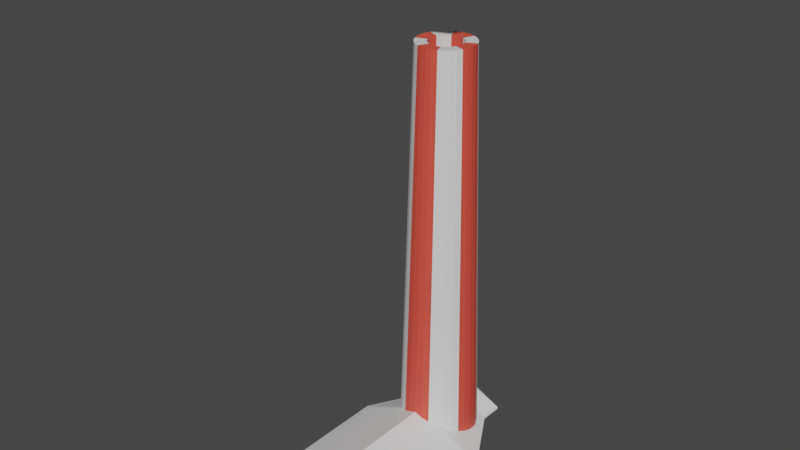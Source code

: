 # Source: lighthouseDetail.blend  (saved by Blender 2.93.21; exported with 4.5.12 LTS)
import bpy
from mathutils import Matrix  # noqa: F401  (used for matrix-valued properties, if any)

bpy.ops.wm.read_factory_settings(use_empty=True)
scene = bpy.context.scene
scene.name = 'Scene'

# ---- collections
col_collection = bpy.data.collections.new('Collection'); scene.collection.children.link(col_collection)

# ---- materials (node trees are filled in below, after node groups)
mat_material = bpy.data.materials.new('Material')
mat_material.use_transparent_shadow = False
mat_material_001 = bpy.data.materials.new('Material.001')
mat_material_001.use_transparent_shadow = False

# ---- material node trees
mat_material.use_nodes = True; mat_material.node_tree.nodes.clear()
_N = mat_material.node_tree.nodes; _L = mat_material.node_tree.links
n0 = _N.new('ShaderNodeBsdfPrincipled'); n0.name = 'Principled BSDF'; n0.location = (10, 300)
n0.distribution = 'GGX'
n0.subsurface_method = 'BURLEY'
n0.inputs[0].default_value = (0.8, 0.08396, 0.05624, 1.0)
n0.inputs[3].default_value = 1.45
n0.inputs[27].default_value = (0.0, 0.0, 0.0, 1.0)
n0.inputs[28].default_value = 1.0
n1 = _N.new('ShaderNodeOutputMaterial'); n1.name = 'Material Output'; n1.location = (300, 300)
_L.new(n0.outputs[0], n1.inputs[0])
n1.is_active_output = True
mat_material_001.use_nodes = True; mat_material_001.node_tree.nodes.clear()
_N = mat_material_001.node_tree.nodes; _L = mat_material_001.node_tree.links
n0 = _N.new('ShaderNodeBsdfPrincipled'); n0.name = 'Principled BSDF'; n0.location = (10, 300)
n0.distribution = 'GGX'
n0.subsurface_method = 'BURLEY'
n0.inputs[3].default_value = 1.45
n0.inputs[27].default_value = (0.0, 0.0, 0.0, 1.0)
n0.inputs[28].default_value = 1.0
n1 = _N.new('ShaderNodeOutputMaterial'); n1.name = 'Material Output'; n1.location = (300, 300)
_L.new(n0.outputs[0], n1.inputs[0])
n1.is_active_output = True

# ---- world
world_world = bpy.data.worlds.new('World'); scene.world = world_world
world_world.use_nodes = True; world_world.node_tree.nodes.clear()
_N = world_world.node_tree.nodes; _L = world_world.node_tree.links
n0 = _N.new('ShaderNodeOutputWorld'); n0.name = 'World Output'; n0.location = (300, 300)
n1 = _N.new('ShaderNodeBackground'); n1.name = 'Background'; n1.location = (10, 300)
n1.inputs[0].default_value = (0.05088, 0.05088, 0.05088, 1.0)
_L.new(n1.outputs[0], n0.inputs[0])
n0.is_active_output = True
world_world.color = (0.05088, 0.05088, 0.05088)
world_world.use_sun_shadow = False
world_world.sun_shadow_jitter_overblur = 0.0

# ---- meshes
me_cylinder = bpy.data.meshes.new('Cylinder')
me_cylinder.from_pydata([(-0.04562, 4.53, -23.93), (-0.0006462, 3.254, 22.11), (0.8335, 4.444, -23.93), (0.6295, 3.192, 22.11), (1.679, 4.187, -23.93), (1.236, 3.009, 22.11), (2.458, 3.771, -23.93), (1.794, 2.71, 22.11), (3.141, 3.211, -23.93), (2.283, 2.308, 22.11), (3.701, 2.528, -23.93), (2.685, 1.819, 22.11), (4.118, 1.749, -23.93), (2.984, 1.26, 22.11), (4.374, 0.9033, -23.93), (3.167, 0.6544, 22.11), (4.461, 0.02418, -23.93), (3.23, 0.02418, 22.11), (4.374, -0.8549, -23.93), (3.167, -0.606, 22.11), (4.118, -1.7, -23.93), (2.984, -1.212, 22.11), (3.701, -2.479, -23.93), (2.685, -1.77, 22.11), (3.141, -3.162, -23.93), (2.283, -2.26, 22.11), (2.458, -3.723, -23.93), (1.794, -2.662, 22.11), (1.679, -4.139, -23.93), (1.236, -2.96, 22.11), (0.8335, -4.395, -23.93), (0.6295, -3.144, 22.11), (-0.04562, -4.482, -23.93), (-0.0006473, -3.206, 22.11), (-0.9247, -4.395, -23.93), (-0.6308, -3.144, 22.11), (-1.77, -4.139, -23.93), (-1.237, -2.96, 22.11), (-2.549, -3.723, -23.93), (-1.795, -2.662, 22.11), (-3.232, -3.162, -23.93), (-2.285, -2.26, 22.11), (-3.792, -2.479, -23.93), (-2.686, -1.77, 22.11), (-4.209, -1.7, -23.93), (-2.985, -1.212, 22.11), (-4.465, -0.8549, -23.93), (-3.169, -0.606, 22.11), (-4.552, 0.02419, -23.93), (-3.231, 0.02418, 22.11), (-4.465, 0.9033, -23.93), (-3.169, 0.6544, 22.11), (-4.209, 1.749, -23.93), (-2.985, 1.26, 22.11), (-3.792, 2.528, -23.93), (-2.686, 1.819, 22.11), (-3.232, 3.211, -23.93), (-2.285, 2.308, 22.11), (-2.549, 3.771, -23.93), (-1.795, 2.71, 22.11), (-1.77, 4.187, -23.93), (-1.237, 3.009, 22.11), (-0.9247, 4.444, -23.93), (-0.6308, 3.192, 22.11)], [], [(0, 1, 3, 2), (2, 3, 5, 4), (4, 5, 7, 6), (6, 7, 9, 8), (8, 9, 11, 10), (10, 11, 13, 12), (12, 13, 15, 14), (14, 15, 17, 16), (16, 17, 19, 18), (18, 19, 21, 20), (20, 21, 23, 22), (22, 23, 25, 24), (24, 25, 27, 26), (26, 27, 29, 28), (28, 29, 31, 30), (30, 31, 33, 32), (32, 33, 35, 34), (34, 35, 37, 36), (36, 37, 39, 38), (38, 39, 41, 40), (40, 41, 43, 42), (42, 43, 45, 44), (44, 45, 47, 46), (46, 47, 49, 48), (48, 49, 51, 50), (50, 51, 53, 52), (52, 53, 55, 54), (54, 55, 57, 56), (56, 57, 59, 58), (58, 59, 61, 60), (60, 61, 63, 62), (62, 63, 1, 0)])
me_cylinder.polygons.foreach_set('material_index', [0, 0, 1, 1, 1, 1, 0, 0, 0, 0, 1, 1, 1, 1, 0, 0, 0, 0, 1, 1, 1, 1, 0, 0, 0, 0, 1, 1, 1, 1, 0, 0])
_uv = me_cylinder.uv_layers.new(name='UVMap')
_uv.uv.foreach_set('vector', [1.0, 0.5, 1.0, 1.0, 0.9688, 1.0, 0.9688, 0.5, 0.9688, 0.5, 0.9688, 1.0, 0.9375, 1.0, 0.9375, 0.5, 0.9375, 0.5, 0.9375, 1.0, 0.9062, 1.0, 0.9062, 0.5, 0.9062, 0.5, 0.9062, 1.0, 0.875, 1.0, 0.875, 0.5, 0.875, 0.5, 0.875, 1.0, 0.8438, 1.0, 0.8438, 0.5, 0.8438, 0.5, 0.8438, 1.0, 0.8125, 1.0, 0.8125, 0.5, 0.8125, 0.5, 0.8125, 1.0, 0.7812, 1.0, 0.7812, 0.5, 0.7812, 0.5, 0.7812, 1.0, 0.75, 1.0, 0.75, 0.5, 0.75, 0.5, 0.75, 1.0, 0.7188, 1.0, 0.7188, 0.5, 0.7188, 0.5, 0.7188, 1.0, 0.6875, 1.0, 0.6875, 0.5, 0.6875, 0.5, 0.6875, 1.0, 0.6562, 1.0, 0.6562, 0.5, 0.6562, 0.5, 0.6562, 1.0, 0.625, 1.0, 0.625, 0.5, 0.625, 0.5, 0.625, 1.0, 0.5938, 1.0, 0.5938, 0.5, 0.5938, 0.5, 0.5938, 1.0, 0.5625, 1.0, 0.5625, 0.5, 0.5625, 0.5, 0.5625, 1.0, 0.5312, 1.0, 0.5312, 0.5, 0.5312, 0.5, 0.5312, 1.0, 0.5, 1.0, 0.5, 0.5, 0.5, 0.5, 0.5, 1.0, 0.4688, 1.0, 0.4688, 0.5, 0.4688, 0.5, 0.4688, 1.0, 0.4375, 1.0, 0.4375, 0.5, 0.4375, 0.5, 0.4375, 1.0, 0.4062, 1.0, 0.4062, 0.5, 0.4062, 0.5, 0.4062, 1.0, 0.375, 1.0, 0.375, 0.5, 0.375, 0.5, 0.375, 1.0, 0.3438, 1.0, 0.3438, 0.5, 0.3438, 0.5, 0.3438, 1.0, 0.3125, 1.0, 0.3125, 0.5, 0.3125, 0.5, 0.3125, 1.0, 0.2812, 1.0, 0.2812, 0.5, 0.2812, 0.5, 0.2812, 1.0, 0.25, 1.0, 0.25, 0.5, 0.25, 0.5, 0.25, 1.0, 0.2188, 1.0, 0.2188, 0.5, 0.2188, 0.5, 0.2188, 1.0, 0.1875, 1.0, 0.1875, 0.5, 0.1875, 0.5, 0.1875, 1.0, 0.1562, 1.0, 0.1562, 0.5, 0.1562, 0.5, 0.1562, 1.0, 0.125, 1.0, 0.125, 0.5, 0.125, 0.5, 0.125, 1.0, 0.09375, 1.0, 0.09375, 0.5, 0.09375, 0.5, 0.09375, 1.0, 0.0625, 1.0, 0.0625, 0.5, 0.0625, 0.5, 0.0625, 1.0, 0.03125, 1.0, 0.03125, 0.5, 0.03125, 0.5, 0.03125, 1.0, 0.0, 1.0, 0.0, 0.5])
me_cylinder.materials.append(mat_material)
me_cylinder.materials.append(mat_material_001)
me_cylinder.use_remesh_fix_poles = True
me_cylinder.use_remesh_preserve_attributes = False
me_cylinder.use_mirror_vertex_groups = False
me_cylinder.update()
me_plane = bpy.data.meshes.new('Plane')
me_plane.from_pydata([(-3.597, -1.46, -2.43), (3.795, -1.46, -2.43), (-3.597, 2.274, -2.43), (3.795, 2.274, -2.43), (-3.597, 2.274, -2.226), (-3.597, -1.46, -2.226), (3.795, -1.46, -2.226), (3.795, 2.274, -2.226), (0.0988, -1.46, -1.609), (0.0988, 2.274, -1.609), (0.0988, -1.46, -1.405), (0.0988, 2.274, -1.405), (-3.597, 2.274, -2.43), (-3.597, -1.46, -2.43), (-3.597, 2.274, -2.226), (-3.597, -1.46, -2.226), (4.374, -1.46, -2.574), (4.374, 2.274, -2.574), (4.374, -1.46, -2.37), (4.374, 2.274, -2.37), (-4.177, 2.274, -2.574), (-4.177, -1.46, -2.574), (-4.177, 2.274, -2.37), (-4.177, -1.46, -2.37), (0.0988, -1.767, -1.609), (3.795, -1.767, -2.43), (0.0988, -1.767, -1.405), (3.795, -1.767, -2.226), (-3.597, -1.767, -2.43), (-3.597, -1.767, -2.226), (-3.597, -1.767, -2.43), (-3.597, -1.767, -2.226), (4.374, -1.767, -2.37), (4.374, -1.767, -2.574), (-4.177, -1.767, -2.574), (-4.177, -1.767, -2.37)], [], [(8, 9, 3, 1), (10, 6, 7, 11), (3, 7, 19, 17), (0, 5, 15, 13), (9, 2, 4, 11), (23, 21, 34, 35), (5, 0, 28, 29), (3, 9, 11, 7), (5, 10, 11, 4), (0, 2, 9, 8), (15, 14, 22, 23), (5, 4, 14, 15), (2, 0, 13, 12), (4, 2, 12, 14), (16, 17, 19, 18), (20, 21, 23, 22), (7, 6, 18, 19), (1, 3, 17, 16), (15, 23, 35, 31), (12, 13, 21, 20), (18, 6, 27, 32), (14, 12, 20, 22), (24, 25, 27, 26), (28, 24, 26, 29), (30, 31, 35, 34), (27, 25, 33, 32), (1, 16, 33, 25), (10, 5, 29, 26), (16, 18, 32, 33), (8, 1, 25, 24), (21, 13, 30, 34), (6, 10, 26, 27), (13, 15, 31, 30), (0, 8, 24, 28)])
_uv = me_plane.uv_layers.new(name='UVMap')
_uv.uv.foreach_set('vector', [0.5, 0.0, 0.5, 1.0, 1.0, 1.0, 1.0, 0.0, 0.5, 0.0, 1.0, 0.0, 1.0, 1.0, 0.5, 1.0, 1.0, 1.0, 1.0, 1.0, 1.0, 1.0, 1.0, 1.0, 0.0, 0.0, 0.0, 0.0, 0.0, 0.0, 0.0, 0.0, 0.5, 1.0, 0.0, 1.0, 0.0, 1.0, 0.5, 1.0, 0.0, 0.0, 0.0, 0.0, 0.0, 0.0, 0.0, 0.0, 0.0, 0.0, 0.0, 0.0, 0.0, 0.0, 0.0, 0.0, 1.0, 1.0, 0.5, 1.0, 0.5, 1.0, 1.0, 1.0, 0.0, 0.0, 0.5, 0.0, 0.5, 1.0, 0.0, 1.0, 0.0, 0.0, 0.0, 1.0, 0.5, 1.0, 0.5, 0.0, 0.0, 0.0, 0.0, 1.0, 0.0, 1.0, 0.0, 0.0, 0.0, 0.0, 0.0, 1.0, 0.0, 1.0, 0.0, 0.0, 0.0, 1.0, 0.0, 0.0, 0.0, 0.0, 0.0, 1.0, 0.0, 1.0, 0.0, 1.0, 0.0, 1.0, 0.0, 1.0, 1.0, 0.0, 1.0, 1.0, 1.0, 1.0, 1.0, 0.0, 0.0, 1.0, 0.0, 0.0, 0.0, 0.0, 0.0, 1.0, 1.0, 1.0, 1.0, 0.0, 1.0, 0.0, 1.0, 1.0, 1.0, 0.0, 1.0, 1.0, 1.0, 1.0, 1.0, 0.0, 0.0, 0.0, 0.0, 0.0, 0.0, 0.0, 0.0, 0.0, 0.0, 1.0, 0.0, 0.0, 0.0, 0.0, 0.0, 1.0, 1.0, 0.0, 1.0, 0.0, 1.0, 0.0, 1.0, 0.0, 0.0, 1.0, 0.0, 1.0, 0.0, 1.0, 0.0, 1.0, 0.5, 0.0, 1.0, 0.0, 1.0, 0.0, 0.5, 0.0, 0.0, 0.0, 0.5, 0.0, 0.5, 0.0, 0.0, 0.0, 0.0, 0.0, 0.0, 0.0, 0.0, 0.0, 0.0, 0.0, 1.0, 0.0, 1.0, 0.0, 1.0, 0.0, 1.0, 0.0, 1.0, 0.0, 1.0, 0.0, 1.0, 0.0, 1.0, 0.0, 0.5, 0.0, 0.0, 0.0, 0.0, 0.0, 0.5, 0.0, 1.0, 0.0, 1.0, 0.0, 1.0, 0.0, 1.0, 0.0, 0.5, 0.0, 1.0, 0.0, 1.0, 0.0, 0.5, 0.0, 0.0, 0.0, 0.0, 0.0, 0.0, 0.0, 0.0, 0.0, 1.0, 0.0, 0.5, 0.0, 0.5, 0.0, 1.0, 0.0, 0.0, 0.0, 0.0, 0.0, 0.0, 0.0, 0.0, 0.0, 0.0, 0.0, 0.5, 0.0, 0.5, 0.0, 0.0, 0.0])
me_plane.use_remesh_fix_poles = True
me_plane.use_remesh_preserve_attributes = False
me_plane.use_mirror_vertex_groups = False
me_plane.update()
me_plane_002 = bpy.data.meshes.new('Plane.002')
me_plane_002.from_pydata([(-13.71, -1.0, 0.0), (1.0, -1.0, 0.0), (-13.71, 11.93, 1.907e-06), (1.0, 11.93, 1.907e-06), (-9.592, 19.06, 3.338e-06), (-3.115, 19.06, 3.338e-06), (-9.592, 21.19, 3.338e-06), (-3.115, 21.19, 3.338e-06), (-13.71, 11.93, 0.2536), (-13.71, -1.0, 0.2536), (1.0, -1.0, 0.2536), (1.0, 11.93, 0.2536), (-3.115, 19.06, 0.2536), (-9.592, 19.06, 0.2536), (-3.115, 21.19, 0.2536), (-9.592, 21.19, 0.2536), (-6.353, -1.0, 3.187), (-6.353, 21.19, 1.95), (-6.353, -1.0, 3.441), (-6.353, 21.19, 2.203), (-6.353, -1.641, 3.187), (1.0, -1.641, 0.0), (-6.353, 21.83, 1.575), (-9.592, 21.83, 3.338e-06), (-6.353, -1.641, 3.441), (1.0, -1.641, 0.2536), (-6.353, 21.83, 1.828), (-9.592, 21.83, 0.2536), (-13.71, -1.641, 0.0), (-13.71, -1.641, 0.2536), (-3.115, 21.83, 3.338e-06), (-3.115, 21.83, 0.2536), (-14.43, 12.12, -0.3401), (-14.45, -1.0, -0.3401), (1.745, -1.0, -0.3401), (1.72, 12.12, -0.3401), (-10.31, 19.25, -0.3401), (-2.395, 19.25, -0.3401), (-10.34, 21.19, -0.3401), (-2.369, 21.19, -0.3401), (-14.43, 12.12, -0.08647), (-14.45, -1.0, -0.08647), (1.745, -1.0, -0.08647), (1.72, 12.12, -0.08647), (-10.31, 19.25, -0.08647), (-2.395, 19.25, -0.08647), (-10.34, 21.19, -0.08647), (-2.369, 21.19, -0.08647), (-14.45, -1.641, -0.08647), (-14.45, -1.641, -0.3401), (-2.369, 21.83, -0.3401), (-2.369, 21.83, -0.08647), (-10.34, 21.83, -0.3401), (-10.34, 21.83, -0.08647), (1.745, -1.641, -0.3401), (1.745, -1.641, -0.08647), (-3.865, 19.22, 0.8973), (-3.861, 19.22, 0.6365), (-4.644, 19.62, 1.432), (-4.642, 19.62, 1.172), (-5.484, 19.85, 2.123), (-5.483, 19.86, 1.864), (-1.859, 15.49, 0.3471), (-1.866, 15.49, 0.6037), (-1.941, 16.37, 0.1628), (-1.948, 16.37, 0.4197), (-2.194, 17.22, 0.06119), (-2.201, 17.21, 0.3182), (-5.489, 11.16, 3.066), (-5.488, 11.15, 2.812), (-6.35, 11.09, 3.44), (-6.351, 11.08, 3.186), (-3.201, 12.34, 1.717), (-3.206, 12.35, 1.972), (-3.72, 11.93, 2.046), (-3.731, 11.93, 2.304), (-3.886, 11.8, 2.371), (-3.882, 11.8, 2.116), (-4.656, 11.4, 2.705), (-4.654, 11.4, 2.451), (-2.61, 18.0, 0.04654), (-2.616, 17.99, 0.3036), (-3.171, 18.68, 0.1194), (-3.176, 18.67, 0.3764), (-6.351, 19.92, 2.939), (-6.351, 19.92, 2.682), (-3.662, 19.06, 0.7923), (-3.651, 19.06, 0.5276), (-1.953, 14.62, 0.6065), (-1.959, 14.62, 0.8627), (-2.216, 13.78, 0.9305), (-2.222, 13.78, 1.186), (-2.638, 13.01, 1.306), (-2.644, 13.02, 1.561), (-7.213, 11.16, 3.068), (-7.214, 11.15, 2.814), (-8.046, 11.4, 2.707), (-8.049, 11.4, 2.452), (-9.498, 12.35, 1.973), (-8.971, 11.93, 2.306), (-9.503, 12.34, 1.718), (-8.983, 11.93, 2.048), (-8.817, 11.8, 2.373), (-8.821, 11.8, 2.118), (-6.353, 11.09, 3.441), (-6.353, 11.08, 3.187), (-10.76, 16.37, 0.4197), (-10.77, 16.37, 0.1626), (-10.84, 15.49, 0.6039), (-10.85, 15.49, 0.3471), (-8.841, 19.22, 0.8983), (-8.845, 19.22, 0.637), (-8.061, 19.62, 1.434), (-8.064, 19.62, 1.174), (-7.219, 19.85, 2.127), (-7.22, 19.86, 1.867), (-10.51, 17.21, 0.3182), (-10.51, 17.22, 0.06091), (-6.353, 19.92, 2.942), (-6.353, 19.92, 2.684), (-10.48, 13.78, 1.187), (-10.49, 13.78, 0.9309), (-10.06, 13.02, 1.562), (-10.07, 13.01, 1.306), (-10.75, 14.62, 0.8631), (-10.75, 14.62, 0.6067), (-9.044, 19.06, 0.7931), (-9.055, 19.06, 0.5279), (-9.53, 18.67, 0.3764), (-9.536, 18.68, 0.1192), (-10.09, 17.99, 0.3035), (-10.1, 18.0, 0.04625)], [], [(16, 105, 71, 69, 79, 77, 74, 3, 1), (18, 10, 11, 75, 76, 78, 68, 70, 104), (10, 25, 55, 42), (27, 23, 52, 53), (4, 2, 32, 36), (11, 10, 42, 43), (17, 6, 23, 22), (30, 31, 51, 50), (14, 12, 45, 47), (28, 29, 48, 49), (15, 19, 26, 27), (13, 15, 46, 44), (13, 126, 110, 112, 114, 118, 19, 15), (8, 99, 98, 122, 120, 124, 108, 106, 116, 130, 128, 126, 13), (9, 18, 104, 94, 96, 102, 99, 8), (4, 6, 17, 119, 115, 113, 111, 127), (2, 4, 127, 129, 131, 117, 107, 109, 125, 121, 123, 100, 101), (0, 2, 101, 103, 97, 95, 105, 16), (22, 23, 27, 26), (20, 21, 25, 24), (28, 20, 24, 29), (30, 22, 26, 31), (7, 17, 22, 30), (0, 16, 20, 28), (10, 18, 24, 25), (19, 14, 31, 26), (16, 1, 21, 20), (18, 9, 29, 24), (7, 30, 50, 39), (9, 8, 40, 41), (32, 33, 41, 40), (37, 39, 47, 45), (38, 46, 53, 52), (36, 32, 40, 44), (38, 36, 44, 46), (35, 37, 45, 43), (34, 35, 43, 42), (41, 33, 49, 48), (47, 39, 50, 51), (34, 42, 55, 54), (3, 5, 37, 35), (29, 9, 41, 48), (25, 21, 54, 55), (31, 14, 47, 51), (15, 27, 53, 46), (0, 28, 49, 33), (2, 0, 33, 32), (8, 13, 44, 40), (21, 1, 34, 54), (6, 4, 36, 38), (23, 6, 38, 52), (12, 11, 43, 45), (5, 7, 39, 37), (1, 3, 35, 34), (66, 67, 81, 80), (111, 110, 126, 128, 129, 127), (69, 68, 78, 79), (62, 63, 65, 64), (129, 128, 130, 131), (86, 83, 81, 67, 65, 63, 89, 91, 93, 73, 75, 11, 12), (125, 124, 120, 121), (82, 83, 86, 56, 57, 87), (113, 112, 110, 111), (90, 91, 89, 88), (61, 60, 84, 85), (97, 96, 94, 95), (95, 94, 104, 70, 71, 105), (71, 70, 68, 69), (123, 122, 98, 100), (74, 72, 92, 90, 88, 62, 64, 66, 80, 82, 87, 5, 3), (100, 98, 99, 102, 103, 101), (118, 84, 60, 58, 56, 86, 12, 14, 19), (77, 76, 75, 73, 72, 74), (117, 116, 106, 107), (59, 58, 60, 61), (121, 120, 122, 123), (64, 65, 67, 66), (92, 93, 91, 90), (80, 81, 83, 82), (72, 73, 93, 92), (87, 57, 59, 61, 85, 119, 17, 7, 5), (107, 106, 108, 109), (88, 89, 63, 62), (79, 78, 76, 77), (131, 130, 116, 117), (85, 84, 118, 114, 115, 119), (57, 56, 58, 59), (103, 102, 96, 97), (109, 108, 124, 125), (115, 114, 112, 113)])
_uv = me_plane_002.uv_layers.new(name='UVMap')
_uv.uv.foreach_set('vector', [0.5, 0.0, 0.5, 0.9343, 0.5002, 0.9343, 0.5589, 0.9401, 0.6156, 0.9588, 0.668, 0.9899, 0.679, 1.0, 1.0, 1.0, 1.0, 0.0, 0.5, 0.0, 1.0, 0.0, 1.0, 1.0, 0.6783, 1.0, 0.6678, 0.9904, 0.6154, 0.9593, 0.5588, 0.9406, 0.5002, 0.9348, 0.5, 0.9348, 1.0, 0.0, 1.0, 0.0, 1.0, 0.0, 1.0, 0.0, 0.0, 1.0, 0.0, 1.0, 0.0, 1.0, 0.0, 1.0, 0.0, 1.0, 0.0, 1.0, 0.0, 1.0, 0.0, 1.0, 1.0, 1.0, 1.0, 0.0, 1.0, 0.0, 1.0, 1.0, 0.5, 1.0, 0.0, 1.0, 0.0, 1.0, 0.5, 1.0, 1.0, 1.0, 1.0, 1.0, 1.0, 1.0, 1.0, 1.0, 1.0, 1.0, 1.0, 1.0, 1.0, 1.0, 1.0, 1.0, 0.0, 0.0, 0.0, 0.0, 0.0, 0.0, 0.0, 0.0, 0.0, 1.0, 0.5, 1.0, 0.5, 1.0, 0.0, 1.0, 0.0, 1.0, 0.0, 1.0, 0.0, 1.0, 0.0, 1.0, 0.0, 1.0, 0.08463, 1.0, 0.1117, 1.0, 0.2258, 1.0, 0.3592, 1.0, 0.5, 1.0, 0.5, 1.0, 0.0, 1.0, 0.0, 1.0, 0.322, 1.0, 0.275, 1.0, 0.2167, 1.0, 0.1612, 1.0, 0.11, 1.0, 0.06581, 1.0, 0.0324, 1.0, 0.01307, 1.0, 0.01054, 1.0, 0.02837, 1.0, 0.08463, 1.0, 0.0, 1.0, 0.0, 0.0, 0.5, 0.0, 0.5, 0.9348, 0.4416, 0.9406, 0.3849, 0.9593, 0.3325, 0.9904, 0.322, 1.0, 0.0, 1.0, 0.0, 1.0, 0.0, 1.0, 0.5, 1.0, 0.5, 1.0, 0.3589, 1.0, 0.2252, 1.0, 0.1109, 1.0, 0.08281, 1.0, 0.0, 1.0, 0.0, 1.0, 0.08281, 1.0, 0.02753, 1.0, 0.00976, 1.0, 0.01233, 1.0, 0.03172, 1.0, 0.06521, 1.0, 0.1094, 1.0, 0.1608, 1.0, 0.2164, 1.0, 0.2748, 1.0, 0.3212, 1.0, 0.0, 0.0, 0.0, 1.0, 0.3212, 1.0, 0.3322, 0.9899, 0.3847, 0.9588, 0.4415, 0.9401, 0.5, 0.9343, 0.5, 0.0, 0.5, 1.0, 0.0, 1.0, 0.0, 1.0, 0.5, 1.0, 0.5, 0.0, 1.0, 0.0, 1.0, 0.0, 0.5, 0.0, 0.0, 0.0, 0.5, 0.0, 0.5, 0.0, 0.0, 0.0, 1.0, 1.0, 0.5, 1.0, 0.5, 1.0, 1.0, 1.0, 1.0, 1.0, 0.5, 1.0, 0.5, 1.0, 1.0, 1.0, 0.0, 0.0, 0.5, 0.0, 0.5, 0.0, 0.0, 0.0, 1.0, 0.0, 0.5, 0.0, 0.5, 0.0, 1.0, 0.0, 0.5, 1.0, 1.0, 1.0, 1.0, 1.0, 0.5, 1.0, 0.5, 0.0, 1.0, 0.0, 1.0, 0.0, 0.5, 0.0, 0.5, 0.0, 0.0, 0.0, 0.0, 0.0, 0.5, 0.0, 1.0, 1.0, 1.0, 1.0, 1.0, 1.0, 1.0, 1.0, 0.0, 0.0, 0.0, 1.0, 0.0, 1.0, 0.0, 0.0, 0.0, 1.0, 0.0, 0.0, 0.0, 0.0, 0.0, 1.0, 1.0, 1.0, 1.0, 1.0, 1.0, 1.0, 1.0, 1.0, 0.0, 1.0, 0.0, 1.0, 0.0, 1.0, 0.0, 1.0, 0.0, 1.0, 0.0, 1.0, 0.0, 1.0, 0.0, 1.0, 0.0, 1.0, 0.0, 1.0, 0.0, 1.0, 0.0, 1.0, 1.0, 1.0, 1.0, 1.0, 1.0, 1.0, 1.0, 1.0, 1.0, 0.0, 1.0, 1.0, 1.0, 1.0, 1.0, 0.0, 0.0, 0.0, 0.0, 0.0, 0.0, 0.0, 0.0, 0.0, 1.0, 1.0, 1.0, 1.0, 1.0, 1.0, 1.0, 1.0, 1.0, 0.0, 1.0, 0.0, 1.0, 0.0, 1.0, 0.0, 1.0, 1.0, 1.0, 1.0, 1.0, 1.0, 1.0, 1.0, 0.0, 0.0, 0.0, 0.0, 0.0, 0.0, 0.0, 0.0, 1.0, 0.0, 1.0, 0.0, 1.0, 0.0, 1.0, 0.0, 1.0, 1.0, 1.0, 1.0, 1.0, 1.0, 1.0, 1.0, 0.0, 1.0, 0.0, 1.0, 0.0, 1.0, 0.0, 1.0, 0.0, 0.0, 0.0, 0.0, 0.0, 0.0, 0.0, 0.0, 0.0, 1.0, 0.0, 0.0, 0.0, 0.0, 0.0, 1.0, 0.0, 1.0, 0.0, 1.0, 0.0, 1.0, 0.0, 1.0, 1.0, 0.0, 1.0, 0.0, 1.0, 0.0, 1.0, 0.0, 0.0, 1.0, 0.0, 1.0, 0.0, 1.0, 0.0, 1.0, 0.0, 1.0, 0.0, 1.0, 0.0, 1.0, 0.0, 1.0, 1.0, 1.0, 1.0, 1.0, 1.0, 1.0, 1.0, 1.0, 1.0, 1.0, 1.0, 1.0, 1.0, 1.0, 1.0, 1.0, 1.0, 0.0, 1.0, 1.0, 1.0, 1.0, 1.0, 0.0, 0.8125, 0.5017, 0.8125, 0.5045, 0.8438, 0.5043, 0.8438, 0.5015, 0.09375, 0.5079, 0.09375, 0.5108, 0.103, 0.5096, 0.125, 0.5051, 0.125, 0.5023, 0.1033, 0.5067, 0.5312, 0.5315, 0.5312, 0.5343, 0.5625, 0.5304, 0.5625, 0.5276, 0.75, 0.5048, 0.75, 0.5076, 0.7812, 0.5056, 0.7812, 0.5028, 0.125, 0.5023, 0.125, 0.5051, 0.1562, 0.5043, 0.1562, 0.5015, 0.9155, 1.0, 0.9716, 1.0, 0.9894, 1.0, 0.9869, 1.0, 0.9676, 1.0, 0.9342, 1.0, 0.8901, 1.0, 0.8389, 1.0, 0.7835, 1.0, 0.7252, 1.0, 0.6783, 1.0, 1.0, 1.0, 1.0, 1.0, 0.2812, 0.5076, 0.2812, 0.5104, 0.3125, 0.5139, 0.3125, 0.5111, 0.875, 0.5023, 0.875, 0.5051, 0.897, 0.5096, 0.9062, 0.5107, 0.9062, 0.5079, 0.8967, 0.5067, 0.0625, 0.5138, 0.0625, 0.5166, 0.09375, 0.5108, 0.09375, 0.5079, 0.6875, 0.5111, 0.6875, 0.5139, 0.7188, 0.5104, 0.7187, 0.5076, 0.9688, 0.5213, 0.9688, 0.5241, 1.0, 0.5329, 1.0, 0.5301, 0.4375, 0.5276, 0.4375, 0.5304, 0.4688, 0.5343, 0.4688, 0.5316, 0.4688, 0.5316, 0.4688, 0.5343, 0.4999, 0.5384, 0.5, 0.5384, 0.5, 0.5356, 0.4999, 0.5356, 0.5, 0.5356, 0.5, 0.5384, 0.5312, 0.5343, 0.5312, 0.5315, 0.3438, 0.5152, 0.3438, 0.518, 0.375, 0.5224, 0.375, 0.5197, 0.679, 1.0, 0.7254, 1.0, 0.7837, 1.0, 0.8393, 1.0, 0.8906, 1.0, 0.9348, 1.0, 0.9682, 1.0, 0.9876, 1.0, 0.9902, 1.0, 0.9724, 1.0, 0.9172, 1.0, 1.0, 1.0, 1.0, 1.0, 0.375, 0.5197, 0.375, 0.5224, 0.3991, 0.526, 0.4062, 0.5268, 0.4062, 0.524, 0.3988, 0.5232, 0.5, 1.0, 0.5004, 1.0, 0.6414, 1.0, 0.7745, 1.0, 0.8885, 1.0, 0.9155, 1.0, 1.0, 1.0, 1.0, 1.0, 0.5, 1.0, 0.5938, 0.524, 0.5938, 0.5268, 0.6009, 0.526, 0.625, 0.5224, 0.625, 0.5197, 0.6012, 0.5232, 0.1875, 0.5017, 0.1875, 0.5045, 0.2188, 0.5056, 0.2188, 0.5028, 0.9375, 0.5137, 0.9375, 0.5166, 0.9688, 0.5241, 0.9688, 0.5213, 0.3125, 0.5111, 0.3125, 0.5139, 0.3438, 0.518, 0.3438, 0.5152, 0.7812, 0.5028, 0.7812, 0.5056, 0.8125, 0.5045, 0.8125, 0.5017, 0.6562, 0.5152, 0.6562, 0.518, 0.6875, 0.5139, 0.6875, 0.5111, 0.8438, 0.5015, 0.8438, 0.5043, 0.875, 0.5051, 0.875, 0.5023, 0.625, 0.5197, 0.625, 0.5224, 0.6562, 0.518, 0.6562, 0.5152, 0.9172, 1.0, 0.8892, 1.0, 0.775, 1.0, 0.6416, 1.0, 0.5004, 1.0, 0.5, 1.0, 0.5, 1.0, 1.0, 1.0, 1.0, 1.0, 0.2188, 0.5028, 0.2188, 0.5056, 0.25, 0.5076, 0.25, 0.5048, 0.7187, 0.5076, 0.7188, 0.5104, 0.75, 0.5076, 0.75, 0.5048, 0.5625, 0.5276, 0.5625, 0.5304, 0.5938, 0.5268, 0.5938, 0.524, 0.1562, 0.5015, 0.1562, 0.5043, 0.1875, 0.5045, 0.1875, 0.5017, 0.0, 0.5301, 0.0, 0.5329, 9.042e-05, 0.533, 0.03125, 0.5241, 0.03125, 0.5213, 8.116e-05, 0.5302, 0.9062, 0.5079, 0.9062, 0.5107, 0.9375, 0.5166, 0.9375, 0.5137, 0.4062, 0.524, 0.4062, 0.5268, 0.4375, 0.5304, 0.4375, 0.5276, 0.25, 0.5048, 0.25, 0.5076, 0.2812, 0.5104, 0.2812, 0.5076, 0.03125, 0.5213, 0.03125, 0.5241, 0.0625, 0.5166, 0.0625, 0.5138])
me_plane_002.use_remesh_fix_poles = True
me_plane_002.use_remesh_preserve_attributes = False
me_plane_002.use_mirror_vertex_groups = False
me_plane_002.update()
me_cylinder_001 = bpy.data.meshes.new('Cylinder.001')
me_cylinder_001.from_pydata([(0.0, 1.0, -1.0), (0.7071, 0.7071, -1.0), (1.0, -4.371e-08, -1.0), (0.7071, -0.7071, -1.0), (-8.742e-08, -1.0, -1.0), (-0.7071, -0.7071, -1.0), (-1.0, 1.192e-08, -1.0), (-0.7071, 0.7071, -1.0), (1.018e-07, 0.1462, -0.3092), (0.1034, 0.1034, -0.3092), (0.1462, -1.082e-07, -0.3092), (0.1034, -0.1034, -0.3092), (8.9e-08, -0.1462, -0.3092), (-0.1034, -0.1034, -0.3092), (-0.1462, -1e-07, -0.3092), (-0.1034, 0.1034, -0.3092)], [], [(0, 1, 2, 3, 4, 5, 6, 7), (7, 15, 8, 0), (6, 14, 15, 7), (5, 13, 14, 6), (4, 12, 13, 5), (3, 11, 12, 4), (2, 10, 11, 3), (1, 9, 10, 2), (0, 8, 9, 1)])
_uv = me_cylinder_001.uv_layers.new(name='UVMap')
_uv.uv.foreach_set('vector', [0.75, 0.49, 0.9197, 0.4197, 0.99, 0.25, 0.9197, 0.08029, 0.75, 0.01, 0.5803, 0.08029, 0.51, 0.25, 0.5803, 0.4197, 0.125, 0.5, 0.125, 0.75, 0.0, 0.75, 0.0, 0.5, 0.25, 0.5, 0.25, 0.75, 0.125, 0.75, 0.125, 0.5, 0.375, 0.5, 0.375, 0.75, 0.25, 0.75, 0.25, 0.5, 0.5, 0.5, 0.5, 0.75, 0.375, 0.75, 0.375, 0.5, 0.625, 0.5, 0.625, 0.75, 0.5, 0.75, 0.5, 0.5, 0.75, 0.5, 0.75, 0.75, 0.625, 0.75, 0.625, 0.5, 0.875, 0.5, 0.875, 0.75, 0.75, 0.75, 0.75, 0.5, 1.0, 0.5, 1.0, 0.75, 0.875, 0.75, 0.875, 0.5])
me_cylinder_001.use_remesh_fix_poles = True
me_cylinder_001.use_remesh_preserve_attributes = False
me_cylinder_001.use_mirror_vertex_groups = False
me_cylinder_001.update()
me_plane_001 = bpy.data.meshes.new('Plane.001')
me_plane_001.from_pydata([(-13.71, -1.0, 0.0), (1.0, -1.0, 0.0), (-9.592, 21.19, 3.338e-06), (-3.115, 21.19, 3.338e-06), (-6.353, -1.0, 3.187), (-6.353, 21.19, 1.95)], [], [(5, 3, 2), (0, 1, 4)])
_uv = me_plane_001.uv_layers.new(name='UVMap')
_uv.uv.foreach_set('vector', [0.5, 1.0, 1.0, 1.0, 0.0, 1.0, 0.0, 0.0, 1.0, 0.0, 0.5, 0.0])
me_plane_001.use_remesh_fix_poles = True
me_plane_001.use_remesh_preserve_attributes = False
me_plane_001.use_mirror_vertex_groups = False
me_plane_001.update()
me_plane_003 = bpy.data.meshes.new('Plane.003')
me_plane_003.from_pydata([(3.795, -1.46, -2.43), (0.0988, -1.46, -1.609), (-3.597, -1.46, -2.43)], [], [(0, 1, 2)])
_uv = me_plane_003.uv_layers.new(name='UVMap')
_uv.uv.foreach_set('vector', [1.0, 0.0, 0.5, 0.0, 0.0, 0.0])
me_plane_003.use_remesh_fix_poles = True
me_plane_003.use_remesh_preserve_attributes = False
me_plane_003.use_mirror_vertex_groups = False
me_plane_003.update()
me_cylinder_002 = bpy.data.meshes.new('Cylinder.002')
me_cylinder_002.from_pydata([(9.398e-08, 0.02212, -0.1094), (0.01564, 0.01564, -0.1094), (0.02212, -1.122e-07, -0.1094), (0.01564, -0.01564, -0.1094), (8.923e-08, -0.02212, -0.1094), (-0.01564, -0.01564, -0.1094), (-0.02212, -1.101e-07, -0.1094), (-0.01564, 0.01564, -0.1094), (1.018e-07, 0.1462, -0.3092), (0.1034, 0.1034, -0.3092), (0.1462, -1.082e-07, -0.3092), (0.1034, -0.1034, -0.3092), (8.9e-08, -0.1462, -0.3092), (-0.1034, -0.1034, -0.3092), (-0.1462, -1e-07, -0.3092), (-0.1034, 0.1034, -0.3092), (0.1026, 0.1026, -0.1094), (1.019e-07, 0.1451, -0.1094), (0.1451, -1.083e-07, -0.1094), (0.1026, -0.1026, -0.1094), (8.923e-08, -0.1451, -0.1094), (-0.1026, -0.1026, -0.1094), (-0.1451, -1.002e-07, -0.1094), (-0.1026, 0.1026, -0.1094)], [], [(8, 17, 16, 9), (9, 16, 18, 10), (10, 18, 19, 11), (11, 19, 20, 12), (12, 20, 21, 13), (13, 21, 22, 14), (14, 22, 23, 15), (15, 23, 17, 8), (0, 1, 16, 17), (1, 2, 18, 16), (2, 3, 19, 18), (3, 4, 20, 19), (4, 5, 21, 20), (5, 6, 22, 21), (6, 7, 23, 22), (7, 0, 17, 23)])
_uv = me_cylinder_002.uv_layers.new(name='UVMap')
_uv.uv.foreach_set('vector', [1.0, 0.75, 1.0, 1.0, 0.875, 1.0, 0.875, 0.75, 0.875, 0.75, 0.875, 1.0, 0.75, 1.0, 0.75, 0.75, 0.75, 0.75, 0.75, 1.0, 0.625, 1.0, 0.625, 0.75, 0.625, 0.75, 0.625, 1.0, 0.5, 1.0, 0.5, 0.75, 0.5, 0.75, 0.5, 1.0, 0.375, 1.0, 0.375, 0.75, 0.375, 0.75, 0.375, 1.0, 0.25, 1.0, 0.25, 0.75, 0.25, 0.75, 0.25, 1.0, 0.125, 1.0, 0.125, 0.75, 0.125, 0.75, 0.125, 1.0, 0.0, 1.0, 0.0, 0.75, 0.25, 0.2866, 0.2759, 0.2759, 0.4197, 0.4197, 0.25, 0.49, 0.2759, 0.2759, 0.2866, 0.25, 0.49, 0.25, 0.4197, 0.4197, 0.2866, 0.25, 0.2759, 0.2241, 0.4197, 0.08029, 0.49, 0.25, 0.2759, 0.2241, 0.25, 0.2134, 0.25, 0.01, 0.4197, 0.08029, 0.25, 0.2134, 0.2241, 0.2241, 0.08029, 0.08029, 0.25, 0.01, 0.2241, 0.2241, 0.2134, 0.25, 0.01, 0.25, 0.08029, 0.08029, 0.2134, 0.25, 0.2241, 0.2759, 0.08029, 0.4197, 0.01, 0.25, 0.2241, 0.2759, 0.25, 0.2866, 0.25, 0.49, 0.08029, 0.4197])
me_cylinder_002.use_remesh_fix_poles = True
me_cylinder_002.use_remesh_preserve_attributes = False
me_cylinder_002.use_mirror_vertex_groups = False
me_cylinder_002.update()
me_cylinder_003 = bpy.data.meshes.new('Cylinder.003')
me_cylinder_003.from_pydata([(9.398e-08, 0.02212, -0.1094), (0.01564, 0.01564, -0.1094), (0.02212, -1.122e-07, -0.1094), (0.01564, -0.01564, -0.1094), (8.923e-08, -0.02212, -0.1094), (-0.01564, -0.01564, -0.1094), (-0.02212, -1.101e-07, -0.1094), (-0.01564, 0.01564, -0.1094), (0.01564, 0.01564, 0.5976), (9.398e-08, 0.02212, 0.5976), (0.02212, -1.122e-07, 0.5976), (0.01564, -0.01564, 0.5976), (8.923e-08, -0.02212, 0.5976), (-0.01564, -0.01564, 0.5976), (-0.02212, -1.101e-07, 0.5976), (-0.01564, 0.01564, 0.5976)], [], [(0, 7, 15, 9), (8, 9, 15, 14, 13, 12, 11, 10), (6, 5, 13, 14), (4, 3, 11, 12), (2, 1, 8, 10), (7, 6, 14, 15), (5, 4, 12, 13), (3, 2, 10, 11), (1, 0, 9, 8)])
_uv = me_cylinder_003.uv_layers.new(name='UVMap')
_uv.uv.foreach_set('vector', [0.25, 0.2866, 0.2241, 0.2759, 0.2241, 0.2759, 0.25, 0.2866, 0.2759, 0.2759, 0.25, 0.2866, 0.2241, 0.2759, 0.2134, 0.25, 0.2241, 0.2241, 0.25, 0.2134, 0.2759, 0.2241, 0.2866, 0.25, 0.2134, 0.25, 0.2241, 0.2241, 0.2241, 0.2241, 0.2134, 0.25, 0.25, 0.2134, 0.2759, 0.2241, 0.2759, 0.2241, 0.25, 0.2134, 0.2866, 0.25, 0.2759, 0.2759, 0.2759, 0.2759, 0.2866, 0.25, 0.2241, 0.2759, 0.2134, 0.25, 0.2134, 0.25, 0.2241, 0.2759, 0.2241, 0.2241, 0.25, 0.2134, 0.25, 0.2134, 0.2241, 0.2241, 0.2759, 0.2241, 0.2866, 0.25, 0.2866, 0.25, 0.2759, 0.2241, 0.2759, 0.2759, 0.25, 0.2866, 0.25, 0.2866, 0.2759, 0.2759])
me_cylinder_003.use_remesh_fix_poles = True
me_cylinder_003.use_remesh_preserve_attributes = False
me_cylinder_003.use_mirror_vertex_groups = False
me_cylinder_003.update()

# ---- objects
ob_cylinder = bpy.data.objects.new('Cylinder', me_cylinder)
ob_plane = bpy.data.objects.new('Plane', me_plane)
ob_plane_001 = bpy.data.objects.new('Plane.001', me_plane_002)
ob_cylinder_001 = bpy.data.objects.new('Cylinder.001', me_cylinder_001)
ob_plane_002 = bpy.data.objects.new('Plane.002', me_plane_001)
ob_plane_003 = bpy.data.objects.new('Plane.003', me_plane_003)
ob_cylinder_002 = bpy.data.objects.new('Cylinder.002', me_cylinder_002)
ob_cylinder_003 = bpy.data.objects.new('Cylinder.003', me_cylinder_003)

# ---- transforms, parenting, visibility, modifiers, constraints
ob_cylinder.location = (8.315, -7.334, 30.6)
ob_cylinder.lineart.crease_threshold = 0.0
_m = ob_cylinder.modifiers.new('Solidify', 'SOLIDIFY')
_m.thickness = 1.3
_m.nonmanifold_thickness_mode = 'FIXED'
_m.nonmanifold_merge_threshold = 0.0003
ob_plane.location = (8.179, -26.0, 6.634)
ob_plane.lineart.crease_threshold = 0.0
ob_plane_001.location = (14.62, -22.8, 6.763)
ob_plane_001.lineart.crease_threshold = 0.0
ob_cylinder_001.location = (8.298, -7.338, 63.16)
ob_cylinder_001.scale = (4.782, 4.782, 4.782)
ob_cylinder_001.lineart.crease_threshold = 0.0
ob_plane_002.location = (14.62, -22.8, 6.763)
ob_plane_002.lineart.crease_threshold = 0.0
ob_plane_003.location = (8.179, -26.0, 6.634)
ob_plane_003.lineart.crease_threshold = 0.0
ob_cylinder_002.location = (8.298, -7.338, 63.16)
ob_cylinder_002.scale = (4.782, 4.782, 4.782)
ob_cylinder_002.lineart.crease_threshold = 0.0
ob_cylinder_003.location = (8.298, -7.338, 63.16)
ob_cylinder_003.scale = (4.782, 4.782, 4.782)
ob_cylinder_003.lineart.crease_threshold = 0.0

# ---- collection membership
col_collection.objects.link(ob_cylinder)
col_collection.objects.link(ob_plane)
col_collection.objects.link(ob_plane_001)
col_collection.objects.link(ob_cylinder_001)
col_collection.objects.link(ob_plane_002)
col_collection.objects.link(ob_plane_003)
col_collection.objects.link(ob_cylinder_002)
col_collection.objects.link(ob_cylinder_003)

# ---- scene / render settings (as saved in the file)
scene.frame_start = 1; scene.frame_end = 250; scene.frame_set(2)
scene.render.engine = 'BLENDER_EEVEE_NEXT'
scene.cycles.use_denoising = False
scene.cycles.samples = 128
scene.cycles.sampling_pattern = 'TABULATED_SOBOL'
scene.cycles.use_adaptive_sampling = False
scene.cycles.use_light_tree = False
scene.view_settings.view_transform = 'Filmic'
bpy.context.view_layer.update()

# ---- added for rendering (the .blend has no active camera and no usable light): camera, sun
cam_auto = bpy.data.cameras.new('AutoCamera')
cam_auto.lens = 50.0
cam_auto.sensor_width = 36.0
cam_auto.clip_end = 1127.22
ob_auto_camera = bpy.data.objects.new('AutoCamera', cam_auto)
scene.collection.objects.link(ob_auto_camera)
ob_auto_camera.location = (72.4994, -91.4467, 86.4225)
ob_auto_camera.rotation_euler = (1.09748, -7.21219e-08, 0.694738)
scene.camera = ob_auto_camera
light_auto_sun = bpy.data.lights.new('AutoSun', 'SUN')
light_auto_sun.energy = 3.0
light_auto_sun.angle = 0.0523599
ob_auto_sun = bpy.data.objects.new('AutoSun', light_auto_sun)
scene.collection.objects.link(ob_auto_sun)
ob_auto_sun.rotation_euler = (0.872665, 0.174533, 0.523599)
bpy.context.view_layer.update()
